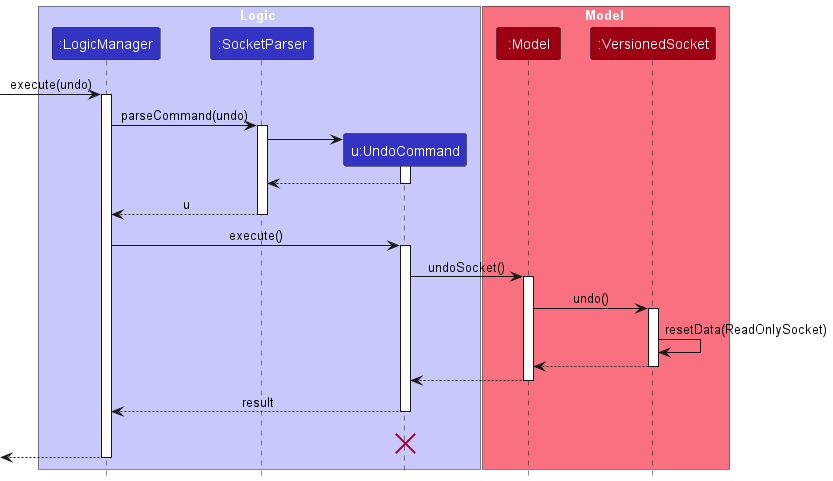

The diagram above was rendered by PlantUML. Its source (embedded in the PNG):
@startuml
!include style.puml

box Logic LOGIC_COLOR_T1
participant ":LogicManager" as LogicManager LOGIC_COLOR
participant ":SocketParser" as SocketParser LOGIC_COLOR
participant "u:UndoCommand" as UndoCommand LOGIC_COLOR
end box

box Model MODEL_COLOR_T1
participant ":Model" as Model MODEL_COLOR
participant ":VersionedSocket" as VersionedSocket MODEL_COLOR
end box
[-> LogicManager : execute(undo)
activate LogicManager

LogicManager -> SocketParser : parseCommand(undo)
activate SocketParser

create UndoCommand
SocketParser -> UndoCommand
activate UndoCommand

UndoCommand --> SocketParser
deactivate UndoCommand

SocketParser --> LogicManager : u
deactivate SocketParser

LogicManager -> UndoCommand : execute()
activate UndoCommand

UndoCommand -> Model : undoSocket()
activate Model

Model -> VersionedSocket : undo()
activate VersionedSocket

VersionedSocket -> VersionedSocket :resetData(ReadOnlySocket)
VersionedSocket --> Model :
deactivate VersionedSocket

Model --> UndoCommand
deactivate Model

UndoCommand --> LogicManager : result
deactivate UndoCommand
UndoCommand -[hidden]-> LogicManager : result
destroy UndoCommand

[<--LogicManager
deactivate LogicManager
@enduml